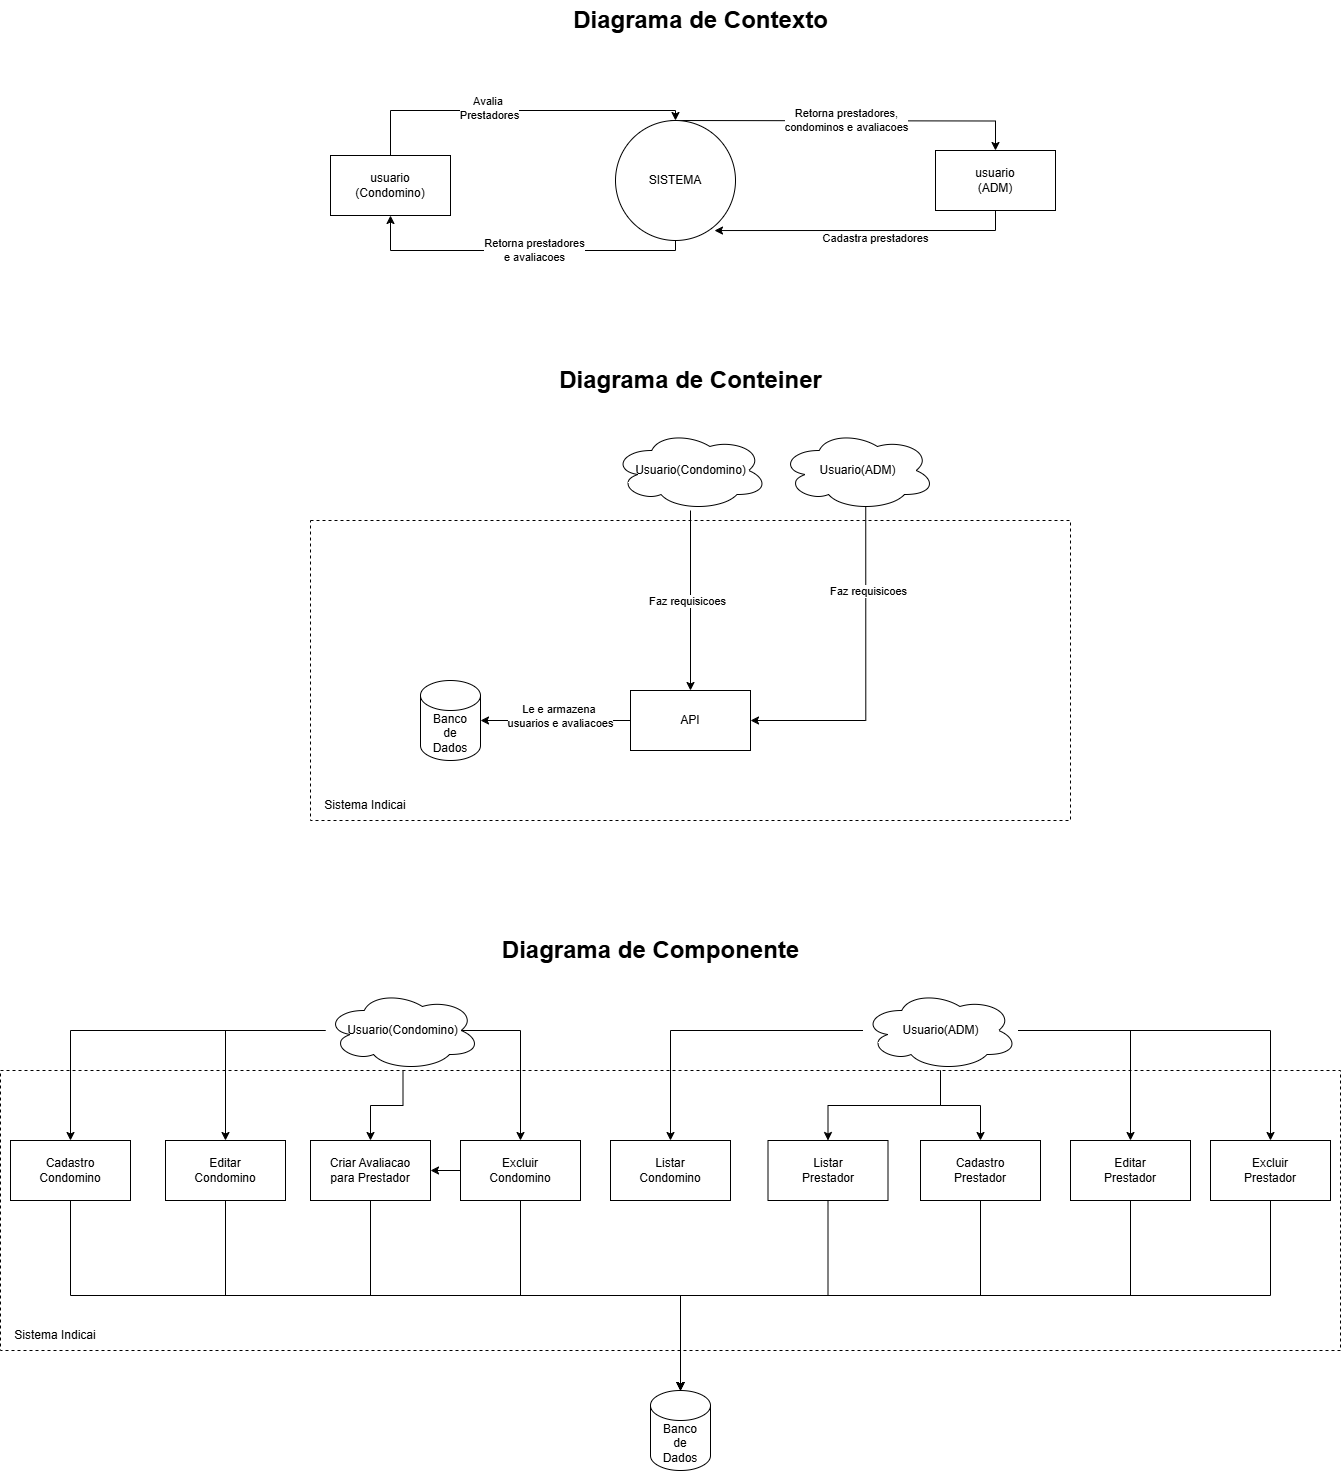

The diagram above was exported from draw.io. Its source (the exported page's mxGraphModel, read from the mxfile embedded in the PNG):
<mxGraphModel dx="2284" dy="738" grid="1" gridSize="10" guides="1" tooltips="1" connect="1" arrows="1" fold="1" page="1" pageScale="1" pageWidth="850" pageHeight="1100" math="0" shadow="0">
  <root>
    <mxCell id="0" />
    <mxCell id="1" parent="0" />
    <mxCell id="Me8rL5Trda-W-VXU8hMz-69" style="edgeStyle=orthogonalEdgeStyle;rounded=0;orthogonalLoop=1;jettySize=auto;html=1;exitX=0.5;exitY=1;exitDx=0;exitDy=0;" edge="1" parent="1" source="Me8rL5Trda-W-VXU8hMz-1" target="Me8rL5Trda-W-VXU8hMz-2">
      <mxGeometry relative="1" as="geometry">
        <mxPoint x="380" y="440" as="sourcePoint" />
        <Array as="points">
          <mxPoint x="425" y="450" />
          <mxPoint x="140" y="450" />
        </Array>
      </mxGeometry>
    </mxCell>
    <mxCell id="Me8rL5Trda-W-VXU8hMz-70" value="Retorna prestadores&lt;div&gt;e avaliacoes&lt;/div&gt;" style="edgeLabel;html=1;align=center;verticalAlign=middle;resizable=0;points=[];" vertex="1" connectable="0" parent="Me8rL5Trda-W-VXU8hMz-69">
      <mxGeometry x="-0.0787" y="-1" relative="1" as="geometry">
        <mxPoint as="offset" />
      </mxGeometry>
    </mxCell>
    <mxCell id="Me8rL5Trda-W-VXU8hMz-73" style="edgeStyle=orthogonalEdgeStyle;rounded=0;orthogonalLoop=1;jettySize=auto;html=1;entryX=0.5;entryY=0;entryDx=0;entryDy=0;" edge="1" parent="1" target="Me8rL5Trda-W-VXU8hMz-66">
      <mxGeometry relative="1" as="geometry">
        <mxPoint x="420" y="320" as="sourcePoint" />
      </mxGeometry>
    </mxCell>
    <mxCell id="Me8rL5Trda-W-VXU8hMz-74" value="Retorna prestadores,&lt;div&gt;condominos e avaliacoes&lt;/div&gt;" style="edgeLabel;html=1;align=center;verticalAlign=middle;resizable=0;points=[];" vertex="1" connectable="0" parent="Me8rL5Trda-W-VXU8hMz-73">
      <mxGeometry x="-0.01" y="1" relative="1" as="geometry">
        <mxPoint as="offset" />
      </mxGeometry>
    </mxCell>
    <mxCell id="Me8rL5Trda-W-VXU8hMz-1" value="SISTEMA" style="ellipse;whiteSpace=wrap;html=1;aspect=fixed;" vertex="1" parent="1">
      <mxGeometry x="365" y="320" width="120" height="120" as="geometry" />
    </mxCell>
    <mxCell id="Me8rL5Trda-W-VXU8hMz-71" style="edgeStyle=orthogonalEdgeStyle;rounded=0;orthogonalLoop=1;jettySize=auto;html=1;entryX=0.5;entryY=0;entryDx=0;entryDy=0;" edge="1" parent="1" source="Me8rL5Trda-W-VXU8hMz-2" target="Me8rL5Trda-W-VXU8hMz-1">
      <mxGeometry relative="1" as="geometry">
        <mxPoint x="390" y="320" as="targetPoint" />
        <Array as="points">
          <mxPoint x="140" y="310" />
          <mxPoint x="425" y="310" />
        </Array>
      </mxGeometry>
    </mxCell>
    <mxCell id="Me8rL5Trda-W-VXU8hMz-72" value="Avalia&amp;nbsp;&lt;div&gt;Prestadores&lt;/div&gt;" style="edgeLabel;html=1;align=center;verticalAlign=middle;resizable=0;points=[];" vertex="1" connectable="0" parent="Me8rL5Trda-W-VXU8hMz-71">
      <mxGeometry x="-0.1599" y="3" relative="1" as="geometry">
        <mxPoint as="offset" />
      </mxGeometry>
    </mxCell>
    <mxCell id="Me8rL5Trda-W-VXU8hMz-2" value="&lt;div&gt;usuario&lt;/div&gt;(Condomino)" style="rounded=0;whiteSpace=wrap;html=1;" vertex="1" parent="1">
      <mxGeometry x="80" y="355" width="120" height="60" as="geometry" />
    </mxCell>
    <mxCell id="Me8rL5Trda-W-VXU8hMz-9" value="" style="rounded=0;whiteSpace=wrap;html=1;dashed=1;" vertex="1" parent="1">
      <mxGeometry x="60" y="720" width="760" height="300" as="geometry" />
    </mxCell>
    <mxCell id="Me8rL5Trda-W-VXU8hMz-11" value="Sistema Indicai" style="text;html=1;align=center;verticalAlign=middle;whiteSpace=wrap;rounded=0;" vertex="1" parent="1">
      <mxGeometry x="60" y="990" width="110" height="30" as="geometry" />
    </mxCell>
    <mxCell id="Me8rL5Trda-W-VXU8hMz-17" style="edgeStyle=orthogonalEdgeStyle;rounded=0;orthogonalLoop=1;jettySize=auto;html=1;" edge="1" parent="1" source="Me8rL5Trda-W-VXU8hMz-12" target="Me8rL5Trda-W-VXU8hMz-13">
      <mxGeometry relative="1" as="geometry" />
    </mxCell>
    <mxCell id="Me8rL5Trda-W-VXU8hMz-18" value="Faz requisicoes" style="edgeLabel;html=1;align=center;verticalAlign=middle;resizable=0;points=[];" vertex="1" connectable="0" parent="Me8rL5Trda-W-VXU8hMz-17">
      <mxGeometry y="-4" relative="1" as="geometry">
        <mxPoint as="offset" />
      </mxGeometry>
    </mxCell>
    <mxCell id="Me8rL5Trda-W-VXU8hMz-12" value="Usuario(Condomino)" style="ellipse;shape=cloud;whiteSpace=wrap;html=1;" vertex="1" parent="1">
      <mxGeometry x="362.5" y="630" width="155" height="80" as="geometry" />
    </mxCell>
    <mxCell id="Me8rL5Trda-W-VXU8hMz-13" value="API" style="rounded=0;whiteSpace=wrap;html=1;" vertex="1" parent="1">
      <mxGeometry x="380" y="890" width="120" height="60" as="geometry" />
    </mxCell>
    <mxCell id="Me8rL5Trda-W-VXU8hMz-14" value="Banco&lt;div&gt;de&lt;/div&gt;&lt;div&gt;Dados&lt;/div&gt;" style="shape=cylinder3;whiteSpace=wrap;html=1;boundedLbl=1;backgroundOutline=1;size=15;" vertex="1" parent="1">
      <mxGeometry x="170" y="880" width="60" height="80" as="geometry" />
    </mxCell>
    <mxCell id="Me8rL5Trda-W-VXU8hMz-15" style="edgeStyle=orthogonalEdgeStyle;rounded=0;orthogonalLoop=1;jettySize=auto;html=1;entryX=1;entryY=0.5;entryDx=0;entryDy=0;entryPerimeter=0;" edge="1" parent="1" source="Me8rL5Trda-W-VXU8hMz-13" target="Me8rL5Trda-W-VXU8hMz-14">
      <mxGeometry relative="1" as="geometry" />
    </mxCell>
    <mxCell id="Me8rL5Trda-W-VXU8hMz-16" value="Le e armazena&amp;nbsp;&lt;div&gt;usuarios e avaliacoes&lt;/div&gt;" style="edgeLabel;html=1;align=center;verticalAlign=middle;resizable=0;points=[];" vertex="1" connectable="0" parent="Me8rL5Trda-W-VXU8hMz-15">
      <mxGeometry x="-0.0533" y="-5" relative="1" as="geometry">
        <mxPoint as="offset" />
      </mxGeometry>
    </mxCell>
    <mxCell id="Me8rL5Trda-W-VXU8hMz-19" value="&lt;span style=&quot;color: rgba(0, 0, 0, 0); font-family: monospace; font-size: 0px; text-align: start; text-wrap-mode: nowrap;&quot;&gt;%3CmxGraphModel%3E%3Croot%3E%3CmxCell%20id%3D%220%22%2F%3E%3CmxCell%20id%3D%221%22%20parent%3D%220%22%2F%3E%3CmxCell%20id%3D%222%22%20value%3D%22Cadastro%26lt%3Bdiv%26gt%3BCondomino%26lt%3B%2Fdiv%26gt%3B%22%20style%3D%22rounded%3D0%3BwhiteSpace%3Dwrap%3Bhtml%3D1%3B%22%20vertex%3D%221%22%20parent%3D%221%22%3E%3CmxGeometry%20x%3D%22150%22%20y%3D%221340%22%20width%3D%22120%22%20height%3D%2260%22%20as%3D%22geometry%22%2F%3E%3C%2FmxCell%3E%3C%2Froot%3E%3C%2FmxGraphModel%3E&lt;/span&gt;" style="rounded=0;whiteSpace=wrap;html=1;dashed=1;" vertex="1" parent="1">
      <mxGeometry x="-250" y="1270" width="1340" height="280" as="geometry" />
    </mxCell>
    <mxCell id="Me8rL5Trda-W-VXU8hMz-34" style="edgeStyle=orthogonalEdgeStyle;rounded=0;orthogonalLoop=1;jettySize=auto;html=1;" edge="1" parent="1" source="Me8rL5Trda-W-VXU8hMz-20" target="Me8rL5Trda-W-VXU8hMz-21">
      <mxGeometry relative="1" as="geometry" />
    </mxCell>
    <mxCell id="Me8rL5Trda-W-VXU8hMz-50" style="edgeStyle=orthogonalEdgeStyle;rounded=0;orthogonalLoop=1;jettySize=auto;html=1;" edge="1" parent="1" source="Me8rL5Trda-W-VXU8hMz-20" target="Me8rL5Trda-W-VXU8hMz-46">
      <mxGeometry relative="1" as="geometry" />
    </mxCell>
    <mxCell id="Me8rL5Trda-W-VXU8hMz-51" style="edgeStyle=orthogonalEdgeStyle;rounded=0;orthogonalLoop=1;jettySize=auto;html=1;" edge="1" parent="1" source="Me8rL5Trda-W-VXU8hMz-20" target="Me8rL5Trda-W-VXU8hMz-24">
      <mxGeometry relative="1" as="geometry" />
    </mxCell>
    <mxCell id="Me8rL5Trda-W-VXU8hMz-54" style="edgeStyle=orthogonalEdgeStyle;rounded=0;orthogonalLoop=1;jettySize=auto;html=1;exitX=0.875;exitY=0.5;exitDx=0;exitDy=0;exitPerimeter=0;" edge="1" parent="1" source="Me8rL5Trda-W-VXU8hMz-20" target="Me8rL5Trda-W-VXU8hMz-49">
      <mxGeometry relative="1" as="geometry">
        <Array as="points">
          <mxPoint x="270" y="1230" />
        </Array>
      </mxGeometry>
    </mxCell>
    <mxCell id="Me8rL5Trda-W-VXU8hMz-20" value="Usuario(Condomino)" style="ellipse;shape=cloud;whiteSpace=wrap;html=1;" vertex="1" parent="1">
      <mxGeometry x="75" y="1190" width="155" height="80" as="geometry" />
    </mxCell>
    <mxCell id="Me8rL5Trda-W-VXU8hMz-38" style="edgeStyle=orthogonalEdgeStyle;rounded=0;orthogonalLoop=1;jettySize=auto;html=1;exitX=0.5;exitY=1;exitDx=0;exitDy=0;" edge="1" parent="1" source="Me8rL5Trda-W-VXU8hMz-21" target="Me8rL5Trda-W-VXU8hMz-25">
      <mxGeometry relative="1" as="geometry" />
    </mxCell>
    <mxCell id="Me8rL5Trda-W-VXU8hMz-21" value="Cadastro&lt;div&gt;Condomino&lt;/div&gt;" style="rounded=0;whiteSpace=wrap;html=1;" vertex="1" parent="1">
      <mxGeometry x="-240" y="1340" width="120" height="60" as="geometry" />
    </mxCell>
    <mxCell id="Me8rL5Trda-W-VXU8hMz-41" style="edgeStyle=orthogonalEdgeStyle;rounded=0;orthogonalLoop=1;jettySize=auto;html=1;exitX=0.5;exitY=1;exitDx=0;exitDy=0;" edge="1" parent="1" source="Me8rL5Trda-W-VXU8hMz-22" target="Me8rL5Trda-W-VXU8hMz-25">
      <mxGeometry relative="1" as="geometry" />
    </mxCell>
    <mxCell id="Me8rL5Trda-W-VXU8hMz-22" value="Cadastro&lt;div&gt;Prestador&lt;/div&gt;" style="rounded=0;whiteSpace=wrap;html=1;" vertex="1" parent="1">
      <mxGeometry x="670" y="1340" width="120" height="60" as="geometry" />
    </mxCell>
    <mxCell id="Me8rL5Trda-W-VXU8hMz-40" style="edgeStyle=orthogonalEdgeStyle;rounded=0;orthogonalLoop=1;jettySize=auto;html=1;exitX=0.5;exitY=1;exitDx=0;exitDy=0;" edge="1" parent="1" source="Me8rL5Trda-W-VXU8hMz-23" target="Me8rL5Trda-W-VXU8hMz-25">
      <mxGeometry relative="1" as="geometry" />
    </mxCell>
    <mxCell id="Me8rL5Trda-W-VXU8hMz-23" value="Listar&lt;br&gt;&lt;div&gt;Prestador&lt;/div&gt;" style="rounded=0;whiteSpace=wrap;html=1;" vertex="1" parent="1">
      <mxGeometry x="517.5" y="1340" width="120" height="60" as="geometry" />
    </mxCell>
    <mxCell id="Me8rL5Trda-W-VXU8hMz-39" style="edgeStyle=orthogonalEdgeStyle;rounded=0;orthogonalLoop=1;jettySize=auto;html=1;exitX=0.5;exitY=1;exitDx=0;exitDy=0;" edge="1" parent="1" source="Me8rL5Trda-W-VXU8hMz-24" target="Me8rL5Trda-W-VXU8hMz-25">
      <mxGeometry relative="1" as="geometry" />
    </mxCell>
    <mxCell id="Me8rL5Trda-W-VXU8hMz-24" value="Criar Avaliacao&lt;div&gt;&lt;div&gt;para Prestador&lt;/div&gt;&lt;/div&gt;" style="rounded=0;whiteSpace=wrap;html=1;" vertex="1" parent="1">
      <mxGeometry x="60" y="1340" width="120" height="60" as="geometry" />
    </mxCell>
    <mxCell id="Me8rL5Trda-W-VXU8hMz-25" value="Banco&lt;div&gt;de&lt;/div&gt;&lt;div&gt;Dados&lt;/div&gt;" style="shape=cylinder3;whiteSpace=wrap;html=1;boundedLbl=1;backgroundOutline=1;size=15;" vertex="1" parent="1">
      <mxGeometry x="400" y="1590" width="60" height="80" as="geometry" />
    </mxCell>
    <mxCell id="Me8rL5Trda-W-VXU8hMz-26" value="Sistema Indicai" style="text;html=1;align=center;verticalAlign=middle;whiteSpace=wrap;rounded=0;" vertex="1" parent="1">
      <mxGeometry x="-250" y="1520" width="110" height="30" as="geometry" />
    </mxCell>
    <mxCell id="Me8rL5Trda-W-VXU8hMz-31" style="edgeStyle=orthogonalEdgeStyle;rounded=0;orthogonalLoop=1;jettySize=auto;html=1;entryX=1;entryY=0.5;entryDx=0;entryDy=0;exitX=0.55;exitY=0.95;exitDx=0;exitDy=0;exitPerimeter=0;" edge="1" parent="1" source="Me8rL5Trda-W-VXU8hMz-30" target="Me8rL5Trda-W-VXU8hMz-13">
      <mxGeometry relative="1" as="geometry">
        <Array as="points">
          <mxPoint x="615" y="920" />
        </Array>
      </mxGeometry>
    </mxCell>
    <mxCell id="Me8rL5Trda-W-VXU8hMz-32" value="Faz requisicoes" style="edgeLabel;html=1;align=center;verticalAlign=middle;resizable=0;points=[];" vertex="1" connectable="0" parent="Me8rL5Trda-W-VXU8hMz-31">
      <mxGeometry x="-0.4864" y="2" relative="1" as="geometry">
        <mxPoint as="offset" />
      </mxGeometry>
    </mxCell>
    <mxCell id="Me8rL5Trda-W-VXU8hMz-30" value="Usuario(ADM)" style="ellipse;shape=cloud;whiteSpace=wrap;html=1;" vertex="1" parent="1">
      <mxGeometry x="530" y="630" width="155" height="80" as="geometry" />
    </mxCell>
    <mxCell id="Me8rL5Trda-W-VXU8hMz-35" style="edgeStyle=orthogonalEdgeStyle;rounded=0;orthogonalLoop=1;jettySize=auto;html=1;" edge="1" parent="1" source="Me8rL5Trda-W-VXU8hMz-33" target="Me8rL5Trda-W-VXU8hMz-22">
      <mxGeometry relative="1" as="geometry" />
    </mxCell>
    <mxCell id="Me8rL5Trda-W-VXU8hMz-56" style="edgeStyle=orthogonalEdgeStyle;rounded=0;orthogonalLoop=1;jettySize=auto;html=1;" edge="1" parent="1" source="Me8rL5Trda-W-VXU8hMz-33" target="Me8rL5Trda-W-VXU8hMz-47">
      <mxGeometry relative="1" as="geometry" />
    </mxCell>
    <mxCell id="Me8rL5Trda-W-VXU8hMz-57" style="edgeStyle=orthogonalEdgeStyle;rounded=0;orthogonalLoop=1;jettySize=auto;html=1;" edge="1" parent="1" source="Me8rL5Trda-W-VXU8hMz-33" target="Me8rL5Trda-W-VXU8hMz-23">
      <mxGeometry relative="1" as="geometry" />
    </mxCell>
    <mxCell id="Me8rL5Trda-W-VXU8hMz-58" style="edgeStyle=orthogonalEdgeStyle;rounded=0;orthogonalLoop=1;jettySize=auto;html=1;" edge="1" parent="1" source="Me8rL5Trda-W-VXU8hMz-33" target="Me8rL5Trda-W-VXU8hMz-43">
      <mxGeometry relative="1" as="geometry" />
    </mxCell>
    <mxCell id="Me8rL5Trda-W-VXU8hMz-59" style="edgeStyle=orthogonalEdgeStyle;rounded=0;orthogonalLoop=1;jettySize=auto;html=1;" edge="1" parent="1" source="Me8rL5Trda-W-VXU8hMz-33" target="Me8rL5Trda-W-VXU8hMz-42">
      <mxGeometry relative="1" as="geometry" />
    </mxCell>
    <mxCell id="Me8rL5Trda-W-VXU8hMz-33" value="Usuario(ADM)" style="ellipse;shape=cloud;whiteSpace=wrap;html=1;" vertex="1" parent="1">
      <mxGeometry x="612.5" y="1190" width="155" height="80" as="geometry" />
    </mxCell>
    <mxCell id="Me8rL5Trda-W-VXU8hMz-45" style="edgeStyle=orthogonalEdgeStyle;rounded=0;orthogonalLoop=1;jettySize=auto;html=1;exitX=0.5;exitY=1;exitDx=0;exitDy=0;" edge="1" parent="1" source="Me8rL5Trda-W-VXU8hMz-42" target="Me8rL5Trda-W-VXU8hMz-25">
      <mxGeometry relative="1" as="geometry" />
    </mxCell>
    <mxCell id="Me8rL5Trda-W-VXU8hMz-42" value="Excluir&lt;div&gt;Prestador&lt;/div&gt;" style="rounded=0;whiteSpace=wrap;html=1;" vertex="1" parent="1">
      <mxGeometry x="960" y="1340" width="120" height="60" as="geometry" />
    </mxCell>
    <mxCell id="Me8rL5Trda-W-VXU8hMz-44" style="edgeStyle=orthogonalEdgeStyle;rounded=0;orthogonalLoop=1;jettySize=auto;html=1;exitX=0.5;exitY=1;exitDx=0;exitDy=0;" edge="1" parent="1" source="Me8rL5Trda-W-VXU8hMz-43" target="Me8rL5Trda-W-VXU8hMz-25">
      <mxGeometry relative="1" as="geometry" />
    </mxCell>
    <mxCell id="Me8rL5Trda-W-VXU8hMz-43" value="Editar&lt;div&gt;Prestador&lt;/div&gt;" style="rounded=0;whiteSpace=wrap;html=1;" vertex="1" parent="1">
      <mxGeometry x="820" y="1340" width="120" height="60" as="geometry" />
    </mxCell>
    <mxCell id="Me8rL5Trda-W-VXU8hMz-62" style="edgeStyle=orthogonalEdgeStyle;rounded=0;orthogonalLoop=1;jettySize=auto;html=1;exitX=0.5;exitY=1;exitDx=0;exitDy=0;" edge="1" parent="1" source="Me8rL5Trda-W-VXU8hMz-46" target="Me8rL5Trda-W-VXU8hMz-25">
      <mxGeometry relative="1" as="geometry" />
    </mxCell>
    <mxCell id="Me8rL5Trda-W-VXU8hMz-46" value="Editar&lt;br&gt;&lt;div&gt;Condomino&lt;/div&gt;" style="rounded=0;whiteSpace=wrap;html=1;" vertex="1" parent="1">
      <mxGeometry x="-85" y="1340" width="120" height="60" as="geometry" />
    </mxCell>
    <mxCell id="Me8rL5Trda-W-VXU8hMz-47" value="Listar&lt;br&gt;&lt;div&gt;Condomino&lt;/div&gt;" style="rounded=0;whiteSpace=wrap;html=1;" vertex="1" parent="1">
      <mxGeometry x="360" y="1340" width="120" height="60" as="geometry" />
    </mxCell>
    <mxCell id="Me8rL5Trda-W-VXU8hMz-61" style="edgeStyle=orthogonalEdgeStyle;rounded=0;orthogonalLoop=1;jettySize=auto;html=1;exitX=0.5;exitY=1;exitDx=0;exitDy=0;" edge="1" parent="1" source="Me8rL5Trda-W-VXU8hMz-49" target="Me8rL5Trda-W-VXU8hMz-25">
      <mxGeometry relative="1" as="geometry" />
    </mxCell>
    <mxCell id="Me8rL5Trda-W-VXU8hMz-77" value="" style="edgeStyle=orthogonalEdgeStyle;rounded=0;orthogonalLoop=1;jettySize=auto;html=1;" edge="1" parent="1" source="Me8rL5Trda-W-VXU8hMz-49" target="Me8rL5Trda-W-VXU8hMz-24">
      <mxGeometry relative="1" as="geometry" />
    </mxCell>
    <mxCell id="Me8rL5Trda-W-VXU8hMz-49" value="Excluir&lt;br&gt;&lt;div&gt;Condomino&lt;/div&gt;" style="rounded=0;whiteSpace=wrap;html=1;" vertex="1" parent="1">
      <mxGeometry x="210" y="1340" width="120" height="60" as="geometry" />
    </mxCell>
    <mxCell id="Me8rL5Trda-W-VXU8hMz-63" value="Diagrama de Contexto" style="text;strokeColor=none;fillColor=none;html=1;fontSize=24;fontStyle=1;verticalAlign=middle;align=center;" vertex="1" parent="1">
      <mxGeometry x="400" y="200" width="100" height="40" as="geometry" />
    </mxCell>
    <mxCell id="Me8rL5Trda-W-VXU8hMz-64" value="Diagrama de Conteiner&lt;span style=&quot;color: rgba(0, 0, 0, 0); font-family: monospace; font-size: 0px; font-weight: 400; text-align: start;&quot;&gt;%3CmxGraphModel%3E%3Croot%3E%3CmxCell%20id%3D%220%22%2F%3E%3CmxCell%20id%3D%221%22%20parent%3D%220%22%2F%3E%3CmxCell%20id%3D%222%22%20value%3D%22Diaagrama%20de%20Contexto%22%20style%3D%22text%3BstrokeColor%3Dnone%3BfillColor%3Dnone%3Bhtml%3D1%3BfontSize%3D24%3BfontStyle%3D1%3BverticalAlign%3Dmiddle%3Balign%3Dcenter%3B%22%20vertex%3D%221%22%20parent%3D%221%22%3E%3CmxGeometry%20x%3D%22370%22%20y%3D%2290%22%20width%3D%22100%22%20height%3D%2240%22%20as%3D%22geometry%22%2F%3E%3C%2FmxCell%3E%3C%2Froot%3E%3C%2FmxGraphModel%3E&lt;/span&gt;" style="text;strokeColor=none;fillColor=none;html=1;fontSize=24;fontStyle=1;verticalAlign=middle;align=center;" vertex="1" parent="1">
      <mxGeometry x="390" y="560" width="100" height="40" as="geometry" />
    </mxCell>
    <mxCell id="Me8rL5Trda-W-VXU8hMz-65" value="Diagrama de Componente" style="text;strokeColor=none;fillColor=none;html=1;fontSize=24;fontStyle=1;verticalAlign=middle;align=center;" vertex="1" parent="1">
      <mxGeometry x="350" y="1130" width="100" height="40" as="geometry" />
    </mxCell>
    <mxCell id="Me8rL5Trda-W-VXU8hMz-75" style="edgeStyle=orthogonalEdgeStyle;rounded=0;orthogonalLoop=1;jettySize=auto;html=1;exitX=0.5;exitY=1;exitDx=0;exitDy=0;entryX=0.825;entryY=0.917;entryDx=0;entryDy=0;entryPerimeter=0;" edge="1" parent="1" source="Me8rL5Trda-W-VXU8hMz-66" target="Me8rL5Trda-W-VXU8hMz-1">
      <mxGeometry relative="1" as="geometry" />
    </mxCell>
    <mxCell id="Me8rL5Trda-W-VXU8hMz-76" value="Cadastra prestadores" style="edgeLabel;html=1;align=center;verticalAlign=middle;resizable=0;points=[];" vertex="1" connectable="0" parent="Me8rL5Trda-W-VXU8hMz-75">
      <mxGeometry x="-0.06" y="7" relative="1" as="geometry">
        <mxPoint as="offset" />
      </mxGeometry>
    </mxCell>
    <mxCell id="Me8rL5Trda-W-VXU8hMz-66" value="&lt;div&gt;usuario&lt;/div&gt;(ADM)" style="rounded=0;whiteSpace=wrap;html=1;" vertex="1" parent="1">
      <mxGeometry x="685" y="350" width="120" height="60" as="geometry" />
    </mxCell>
  </root>
</mxGraphModel>